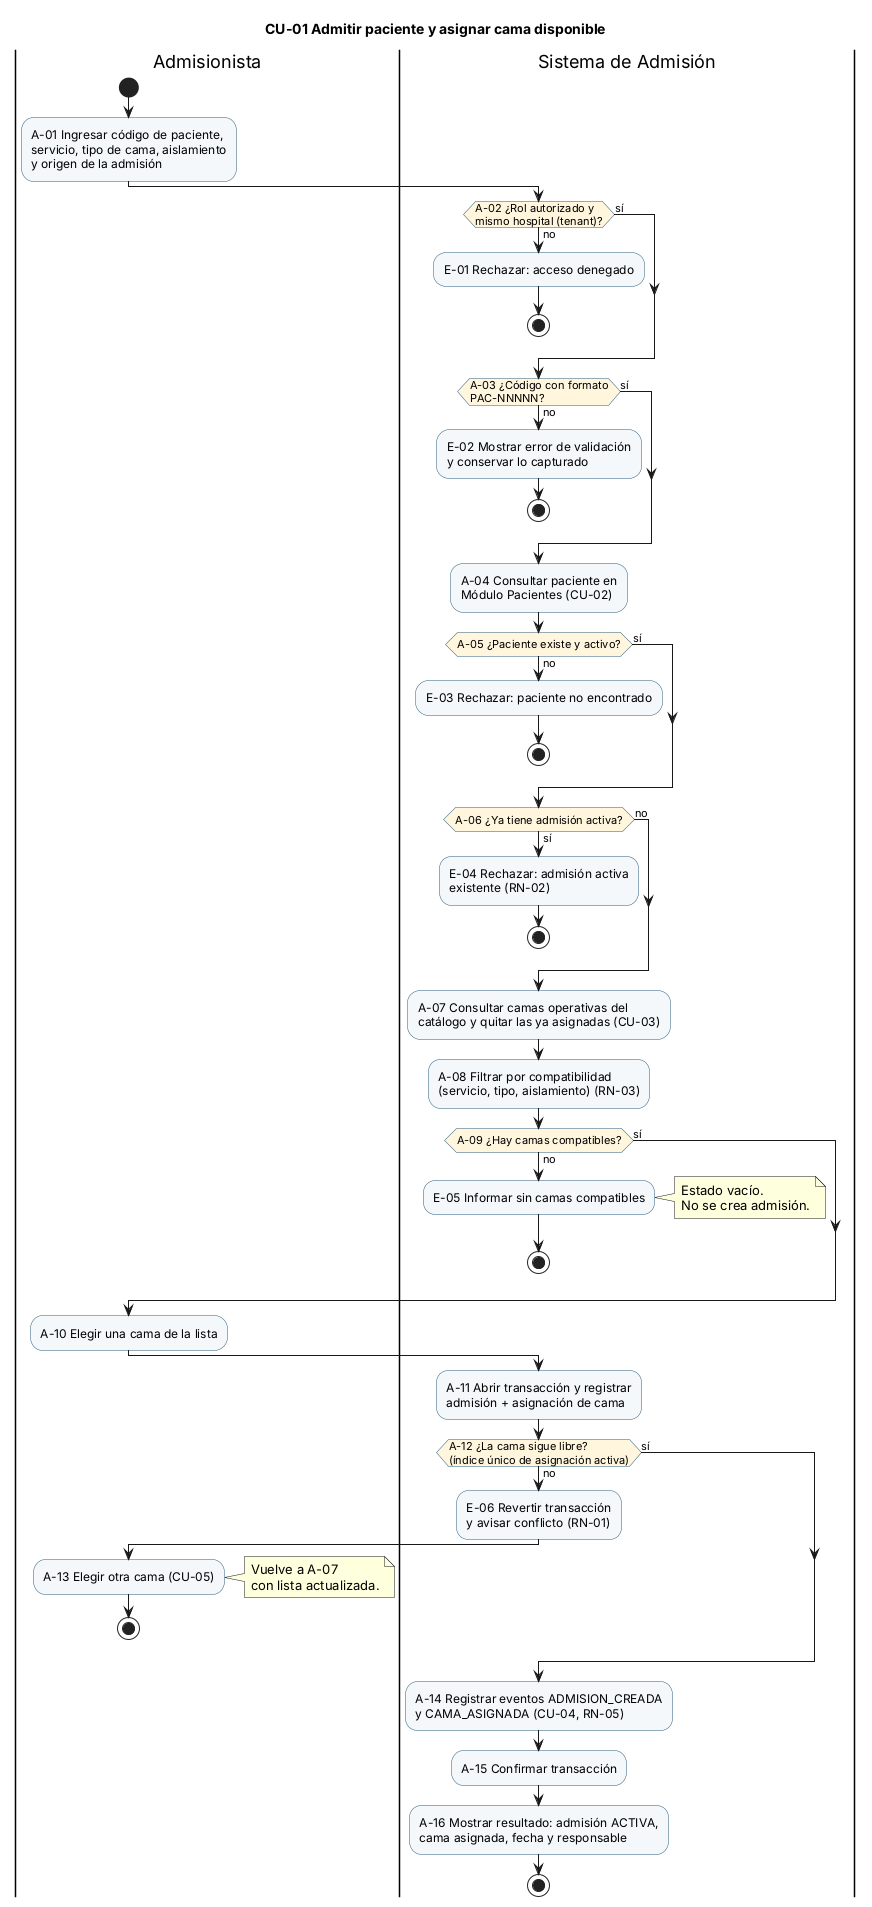

The diagram above was rendered by PlantUML. Its source (embedded in the PNG):
@startuml semana-01-actividad
' Admisión hospitalaria y asignación de cama — Semana 1
' Diagrama de actividad de CU-01. Cada acción lleva su ID A-NN (ver README).
skinparam activity {
  BackgroundColor #F4F8FB
  BorderColor #2B5D7D
  DiamondBackgroundColor #FFF6DD
}
title CU-01 Admitir paciente y asignar cama disponible

|Admisionista|
start
:A-01 Ingresar código de paciente,
servicio, tipo de cama, aislamiento
y origen de la admisión;

|Sistema de Admisión|
if (A-02 ¿Rol autorizado y\nmismo hospital (tenant)?) then (no)
  :E-01 Rechazar: acceso denegado;
  stop
else (sí)
endif
if (A-03 ¿Código con formato\nPAC-NNNNN?) then (no)
  :E-02 Mostrar error de validación
  y conservar lo capturado;
  stop
else (sí)
endif
:A-04 Consultar paciente en
Módulo Pacientes (CU-02);
if (A-05 ¿Paciente existe y activo?) then (no)
  :E-03 Rechazar: paciente no encontrado;
  stop
else (sí)
endif
if (A-06 ¿Ya tiene admisión activa?) then (sí)
  :E-04 Rechazar: admisión activa
  existente (RN-02);
  stop
else (no)
endif
:A-07 Consultar camas operativas del
catálogo y quitar las ya asignadas (CU-03);
:A-08 Filtrar por compatibilidad
(servicio, tipo, aislamiento) (RN-03);
if (A-09 ¿Hay camas compatibles?) then (no)
  :E-05 Informar sin camas compatibles;
  note right: Estado vacío.\nNo se crea admisión.
  stop
else (sí)
endif

|Admisionista|
:A-10 Elegir una cama de la lista;

|Sistema de Admisión|
:A-11 Abrir transacción y registrar
admisión + asignación de cama;
if (A-12 ¿La cama sigue libre?\n(índice único de asignación activa)) then (no)
  :E-06 Revertir transacción
  y avisar conflicto (RN-01);
  |Admisionista|
  :A-13 Elegir otra cama (CU-05);
  note right: Vuelve a A-07\ncon lista actualizada.
  stop
else (sí)
endif
|Sistema de Admisión|
:A-14 Registrar eventos ADMISION_CREADA
y CAMA_ASIGNADA (CU-04, RN-05);
:A-15 Confirmar transacción;
:A-16 Mostrar resultado: admisión ACTIVA,
cama asignada, fecha y responsable;
stop
@enduml